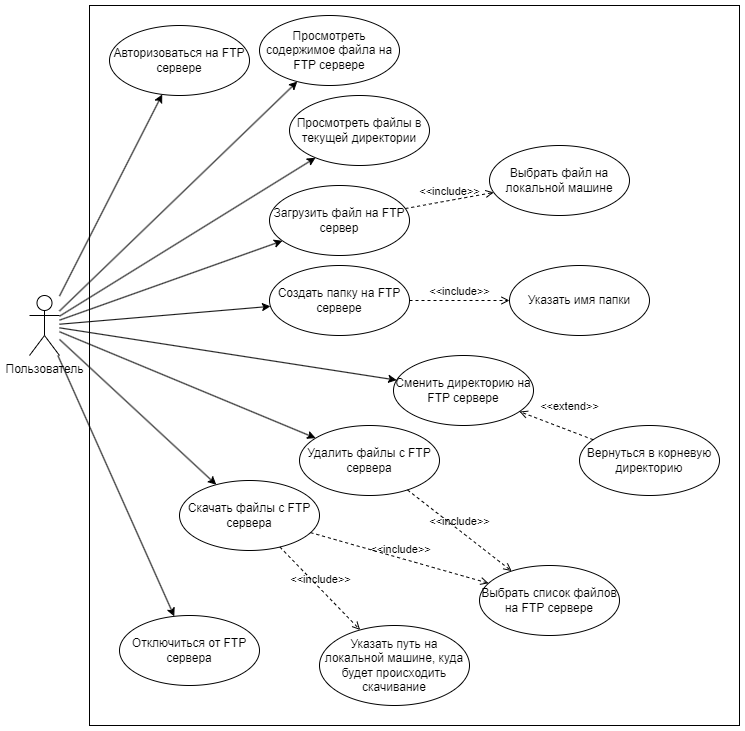

The diagram above was exported from draw.io. Its source (the exported page's mxGraphModel, read from the mxfile embedded in the PNG):
<mxGraphModel dx="1434" dy="791" grid="1" gridSize="10" guides="1" tooltips="1" connect="1" arrows="1" fold="1" page="1" pageScale="1" pageWidth="827" pageHeight="1169" math="0" shadow="0">
  <root>
    <mxCell id="0" />
    <mxCell id="1" parent="0" />
    <mxCell id="xpZWVd8SLGMX70Bh0z78-30" value="" style="rounded=0;whiteSpace=wrap;html=1;fillColor=none;" parent="1" vertex="1">
      <mxGeometry x="110" y="40" width="650" height="720" as="geometry" />
    </mxCell>
    <mxCell id="xpZWVd8SLGMX70Bh0z78-4" style="rounded=0;orthogonalLoop=1;jettySize=auto;html=1;" parent="1" source="xpZWVd8SLGMX70Bh0z78-1" target="xpZWVd8SLGMX70Bh0z78-3" edge="1">
      <mxGeometry relative="1" as="geometry" />
    </mxCell>
    <mxCell id="xpZWVd8SLGMX70Bh0z78-1" value="Пользователь" style="shape=umlActor;verticalLabelPosition=bottom;verticalAlign=top;html=1;outlineConnect=0;" parent="1" vertex="1">
      <mxGeometry x="50" y="330" width="30" height="60" as="geometry" />
    </mxCell>
    <mxCell id="xpZWVd8SLGMX70Bh0z78-3" value="Авторизоваться на FTP сервере" style="ellipse;whiteSpace=wrap;html=1;" parent="1" vertex="1">
      <mxGeometry x="130" y="60" width="140" height="70" as="geometry" />
    </mxCell>
    <mxCell id="xpZWVd8SLGMX70Bh0z78-5" value="Отключиться от FTP сервера" style="ellipse;whiteSpace=wrap;html=1;" parent="1" vertex="1">
      <mxGeometry x="140" y="650" width="140" height="70" as="geometry" />
    </mxCell>
    <mxCell id="xpZWVd8SLGMX70Bh0z78-6" style="rounded=0;orthogonalLoop=1;jettySize=auto;html=1;" parent="1" source="xpZWVd8SLGMX70Bh0z78-1" target="xpZWVd8SLGMX70Bh0z78-5" edge="1">
      <mxGeometry relative="1" as="geometry">
        <mxPoint x="90" y="358" as="sourcePoint" />
        <mxPoint x="212" y="264" as="targetPoint" />
      </mxGeometry>
    </mxCell>
    <mxCell id="xpZWVd8SLGMX70Bh0z78-7" value="Просмотреть файлы в текущей директории" style="ellipse;whiteSpace=wrap;html=1;" parent="1" vertex="1">
      <mxGeometry x="310" y="130" width="140" height="70" as="geometry" />
    </mxCell>
    <mxCell id="xpZWVd8SLGMX70Bh0z78-9" value="Загрузить файл на FTP сервер" style="ellipse;whiteSpace=wrap;html=1;" parent="1" vertex="1">
      <mxGeometry x="290" y="220" width="140" height="70" as="geometry" />
    </mxCell>
    <mxCell id="xpZWVd8SLGMX70Bh0z78-10" value="Скачать файлы с FTP сервера" style="ellipse;whiteSpace=wrap;html=1;" parent="1" vertex="1">
      <mxGeometry x="200" y="515" width="140" height="70" as="geometry" />
    </mxCell>
    <mxCell id="xpZWVd8SLGMX70Bh0z78-11" value="Удалить файлы с FTP сервера" style="ellipse;whiteSpace=wrap;html=1;" parent="1" vertex="1">
      <mxGeometry x="320" y="460" width="140" height="70" as="geometry" />
    </mxCell>
    <mxCell id="xpZWVd8SLGMX70Bh0z78-12" value="Создать папку на FTP сервере" style="ellipse;whiteSpace=wrap;html=1;" parent="1" vertex="1">
      <mxGeometry x="290" y="300" width="140" height="70" as="geometry" />
    </mxCell>
    <mxCell id="xpZWVd8SLGMX70Bh0z78-13" value="Сменить директорию на FTP сервере" style="ellipse;whiteSpace=wrap;html=1;" parent="1" vertex="1">
      <mxGeometry x="414" y="390" width="140" height="70" as="geometry" />
    </mxCell>
    <mxCell id="xpZWVd8SLGMX70Bh0z78-14" value="&amp;lt;&amp;lt;include&amp;gt;&amp;gt;" style="html=1;verticalAlign=bottom;labelBackgroundColor=none;endArrow=open;endFill=0;dashed=1;rounded=0;" parent="1" source="xpZWVd8SLGMX70Bh0z78-9" target="xpZWVd8SLGMX70Bh0z78-15" edge="1">
      <mxGeometry width="160" relative="1" as="geometry">
        <mxPoint x="410" y="200" as="sourcePoint" />
        <mxPoint x="570" y="200" as="targetPoint" />
      </mxGeometry>
    </mxCell>
    <mxCell id="xpZWVd8SLGMX70Bh0z78-15" value="Выбрать файл на локальной машине" style="ellipse;whiteSpace=wrap;html=1;" parent="1" vertex="1">
      <mxGeometry x="510" y="180" width="140" height="70" as="geometry" />
    </mxCell>
    <mxCell id="xpZWVd8SLGMX70Bh0z78-16" value="Выбрать список файлов на FTP сервере" style="ellipse;whiteSpace=wrap;html=1;" parent="1" vertex="1">
      <mxGeometry x="500" y="600" width="140" height="70" as="geometry" />
    </mxCell>
    <mxCell id="xpZWVd8SLGMX70Bh0z78-17" value="Указать путь на локальной машине, куда будет происходить скачивание" style="ellipse;whiteSpace=wrap;html=1;" parent="1" vertex="1">
      <mxGeometry x="340" y="660" width="150" height="80" as="geometry" />
    </mxCell>
    <mxCell id="xpZWVd8SLGMX70Bh0z78-18" value="&amp;lt;&amp;lt;include&amp;gt;&amp;gt;" style="html=1;verticalAlign=bottom;labelBackgroundColor=none;endArrow=open;endFill=0;dashed=1;rounded=0;" parent="1" source="xpZWVd8SLGMX70Bh0z78-10" target="xpZWVd8SLGMX70Bh0z78-16" edge="1">
      <mxGeometry width="160" relative="1" as="geometry">
        <mxPoint x="336" y="463" as="sourcePoint" />
        <mxPoint x="415" y="447" as="targetPoint" />
      </mxGeometry>
    </mxCell>
    <mxCell id="xpZWVd8SLGMX70Bh0z78-19" value="&amp;lt;&amp;lt;include&amp;gt;&amp;gt;" style="html=1;verticalAlign=bottom;labelBackgroundColor=none;endArrow=open;endFill=0;dashed=1;rounded=0;" parent="1" source="xpZWVd8SLGMX70Bh0z78-10" target="xpZWVd8SLGMX70Bh0z78-17" edge="1">
      <mxGeometry width="160" relative="1" as="geometry">
        <mxPoint x="363" y="549" as="sourcePoint" />
        <mxPoint x="477" y="521" as="targetPoint" />
      </mxGeometry>
    </mxCell>
    <mxCell id="xpZWVd8SLGMX70Bh0z78-21" value="Указать имя папки" style="ellipse;whiteSpace=wrap;html=1;" parent="1" vertex="1">
      <mxGeometry x="530" y="300" width="140" height="70" as="geometry" />
    </mxCell>
    <mxCell id="xpZWVd8SLGMX70Bh0z78-22" value="&amp;lt;&amp;lt;include&amp;gt;&amp;gt;" style="html=1;verticalAlign=bottom;labelBackgroundColor=none;endArrow=open;endFill=0;dashed=1;rounded=0;" parent="1" source="xpZWVd8SLGMX70Bh0z78-12" target="xpZWVd8SLGMX70Bh0z78-21" edge="1">
      <mxGeometry width="160" relative="1" as="geometry">
        <mxPoint x="414" y="250" as="sourcePoint" />
        <mxPoint x="516" y="274" as="targetPoint" />
      </mxGeometry>
    </mxCell>
    <mxCell id="xpZWVd8SLGMX70Bh0z78-23" style="rounded=0;orthogonalLoop=1;jettySize=auto;html=1;" parent="1" source="xpZWVd8SLGMX70Bh0z78-1" target="xpZWVd8SLGMX70Bh0z78-9" edge="1">
      <mxGeometry relative="1" as="geometry">
        <mxPoint x="90" y="351" as="sourcePoint" />
        <mxPoint x="174" y="247" as="targetPoint" />
      </mxGeometry>
    </mxCell>
    <mxCell id="xpZWVd8SLGMX70Bh0z78-24" style="rounded=0;orthogonalLoop=1;jettySize=auto;html=1;" parent="1" source="xpZWVd8SLGMX70Bh0z78-1" target="xpZWVd8SLGMX70Bh0z78-10" edge="1">
      <mxGeometry relative="1" as="geometry">
        <mxPoint x="90" y="363" as="sourcePoint" />
        <mxPoint x="428" y="209" as="targetPoint" />
      </mxGeometry>
    </mxCell>
    <mxCell id="xpZWVd8SLGMX70Bh0z78-25" style="rounded=0;orthogonalLoop=1;jettySize=auto;html=1;" parent="1" source="xpZWVd8SLGMX70Bh0z78-1" target="xpZWVd8SLGMX70Bh0z78-12" edge="1">
      <mxGeometry relative="1" as="geometry">
        <mxPoint x="90" y="368" as="sourcePoint" />
        <mxPoint x="493" y="305" as="targetPoint" />
      </mxGeometry>
    </mxCell>
    <mxCell id="xpZWVd8SLGMX70Bh0z78-27" style="rounded=0;orthogonalLoop=1;jettySize=auto;html=1;" parent="1" source="xpZWVd8SLGMX70Bh0z78-1" target="xpZWVd8SLGMX70Bh0z78-11" edge="1">
      <mxGeometry relative="1" as="geometry">
        <mxPoint x="90" y="380" as="sourcePoint" />
        <mxPoint x="299" y="527" as="targetPoint" />
      </mxGeometry>
    </mxCell>
    <mxCell id="xpZWVd8SLGMX70Bh0z78-28" value="&amp;lt;&amp;lt;include&amp;gt;&amp;gt;" style="html=1;verticalAlign=bottom;labelBackgroundColor=none;endArrow=open;endFill=0;dashed=1;rounded=0;" parent="1" source="xpZWVd8SLGMX70Bh0z78-11" target="xpZWVd8SLGMX70Bh0z78-16" edge="1">
      <mxGeometry width="160" relative="1" as="geometry">
        <mxPoint x="400" y="537" as="sourcePoint" />
        <mxPoint x="515" y="503" as="targetPoint" />
      </mxGeometry>
    </mxCell>
    <mxCell id="xpZWVd8SLGMX70Bh0z78-29" style="rounded=0;orthogonalLoop=1;jettySize=auto;html=1;" parent="1" source="xpZWVd8SLGMX70Bh0z78-1" target="xpZWVd8SLGMX70Bh0z78-13" edge="1">
      <mxGeometry relative="1" as="geometry">
        <mxPoint x="90" y="378" as="sourcePoint" />
        <mxPoint x="282" y="480" as="targetPoint" />
      </mxGeometry>
    </mxCell>
    <mxCell id="xpZWVd8SLGMX70Bh0z78-31" style="rounded=0;orthogonalLoop=1;jettySize=auto;html=1;" parent="1" source="xpZWVd8SLGMX70Bh0z78-1" target="xpZWVd8SLGMX70Bh0z78-7" edge="1">
      <mxGeometry relative="1" as="geometry">
        <mxPoint x="90" y="364" as="sourcePoint" />
        <mxPoint x="296" y="277" as="targetPoint" />
      </mxGeometry>
    </mxCell>
    <mxCell id="KlGoHgASHp8IwgzfHgtw-1" value="Просмотреть содержимое файла на FTP сервере" style="ellipse;whiteSpace=wrap;html=1;" vertex="1" parent="1">
      <mxGeometry x="280" y="50" width="140" height="70" as="geometry" />
    </mxCell>
    <mxCell id="KlGoHgASHp8IwgzfHgtw-2" style="rounded=0;orthogonalLoop=1;jettySize=auto;html=1;" edge="1" parent="1" source="xpZWVd8SLGMX70Bh0z78-1" target="KlGoHgASHp8IwgzfHgtw-1">
      <mxGeometry relative="1" as="geometry">
        <mxPoint x="90" y="341" as="sourcePoint" />
        <mxPoint x="193" y="139" as="targetPoint" />
      </mxGeometry>
    </mxCell>
    <mxCell id="KlGoHgASHp8IwgzfHgtw-4" value="Вернуться в корневую директорию" style="ellipse;whiteSpace=wrap;html=1;" vertex="1" parent="1">
      <mxGeometry x="600" y="460" width="140" height="70" as="geometry" />
    </mxCell>
    <mxCell id="KlGoHgASHp8IwgzfHgtw-5" value="&amp;lt;&amp;lt;extend&amp;gt;&amp;gt;" style="html=1;verticalAlign=bottom;labelBackgroundColor=none;endArrow=open;endFill=0;dashed=1;rounded=0;" edge="1" parent="1" source="KlGoHgASHp8IwgzfHgtw-4" target="xpZWVd8SLGMX70Bh0z78-13">
      <mxGeometry x="-0.2207" y="-14" width="160" relative="1" as="geometry">
        <mxPoint x="810" y="300" as="sourcePoint" />
        <mxPoint x="970" y="300" as="targetPoint" />
        <mxPoint as="offset" />
      </mxGeometry>
    </mxCell>
  </root>
</mxGraphModel>